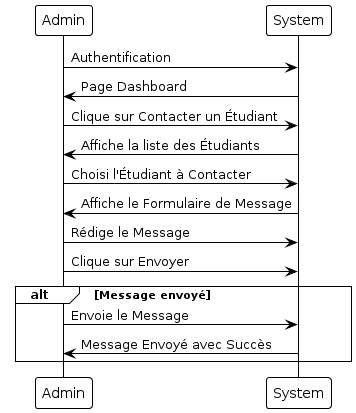

The diagram above was rendered by PlantUML. Its source (embedded in the PNG):
@startuml
!theme plain

Admin -> System: Authentification
System -> Admin: Page Dashboard
Admin -> System: Clique sur Contacter un Étudiant
System -> Admin: Affiche la liste des Étudiants
Admin -> System: Choisi l'Étudiant à Contacter
System -> Admin: Affiche le Formulaire de Message
Admin -> System: Rédige le Message
Admin -> System: Clique sur Envoyer

alt Message envoyé
    Admin -> System: Envoie le Message
    System -> Admin: Message Envoyé avec Succès
end
@enduml